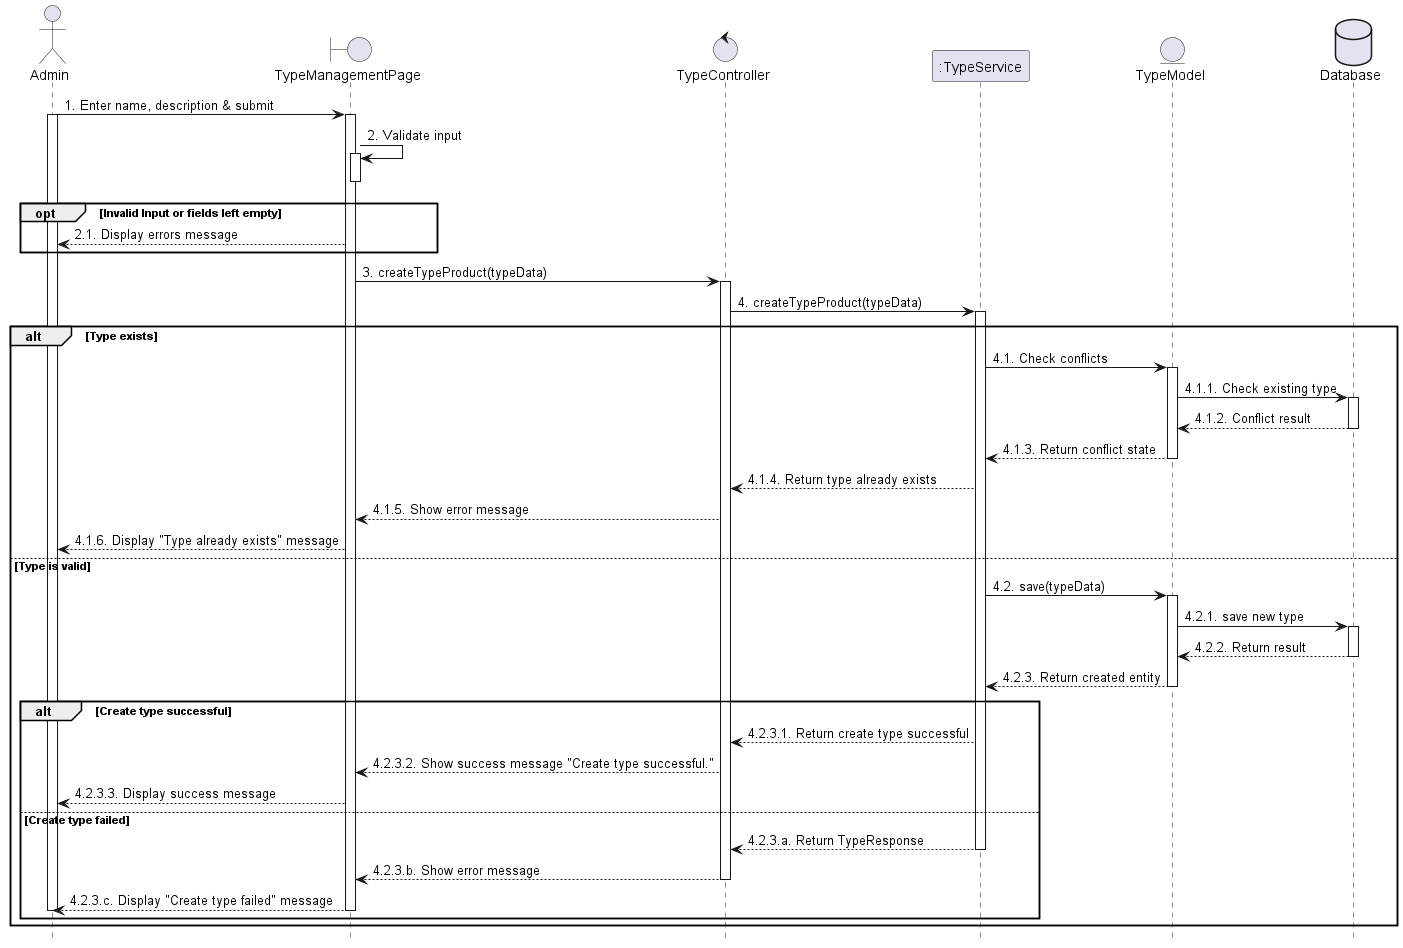

The diagram above was rendered by PlantUML. Its source (embedded in the PNG):
@startuml 47_createType
hide footbox

actor User as "Admin" 
boundary TypeManagementPage as View
control "TypeController" as Controller
participant ":TypeService" as Service
entity "TypeModel" as Model
database Database as Database


User -> View : 1. Enter name, description & submit
activate View
activate User
View -> View : 2. Validate input
activate View
deactivate View
opt Invalid Input or fields left empty
    View --> User : 2.1. Display errors message
end

View -> Controller : 3. createTypeProduct(typeData)
activate Controller

Controller -> Service : 4. createTypeProduct(typeData)
activate Service

alt Type exists
        Service -> Model : 4.1. Check conflicts
        activate Model

        Model -> Database : 4.1.1. Check existing type
        activate Database
        Database --> Model : 4.1.2. Conflict result
        deactivate Database

        Model --> Service : 4.1.3. Return conflict state
        deactivate Model

        Service --> Controller : 4.1.4. Return type already exists
        Controller --> View : 4.1.5. Show error message
        View --> User : 4.1.6. Display "Type already exists" message
else Type is valid
        Service -> Model : 4.2. save(typeData)
        activate Model

        Model -> Database : 4.2.1. save new type
        activate Database
        Database --> Model : 4.2.2. Return result
        deactivate Database

        Model --> Service : 4.2.3. Return created entity
        deactivate Model

                alt Create type successful
                        Service --> Controller : 4.2.3.1. Return create type successful
                        Controller --> View : 4.2.3.2. Show success message "Create type successful."
                        View --> User : 4.2.3.3. Display success message
                else Create type failed
                        Service --> Controller : 4.2.3.a. Return TypeResponse
                        deactivate Service
                        Controller --> View : 4.2.3.b. Show error message
                        deactivate Controller
                        View --> User : 4.2.3.c. Display "Create type failed" message
                        deactivate View
                        deactivate User
                end
end
@enduml